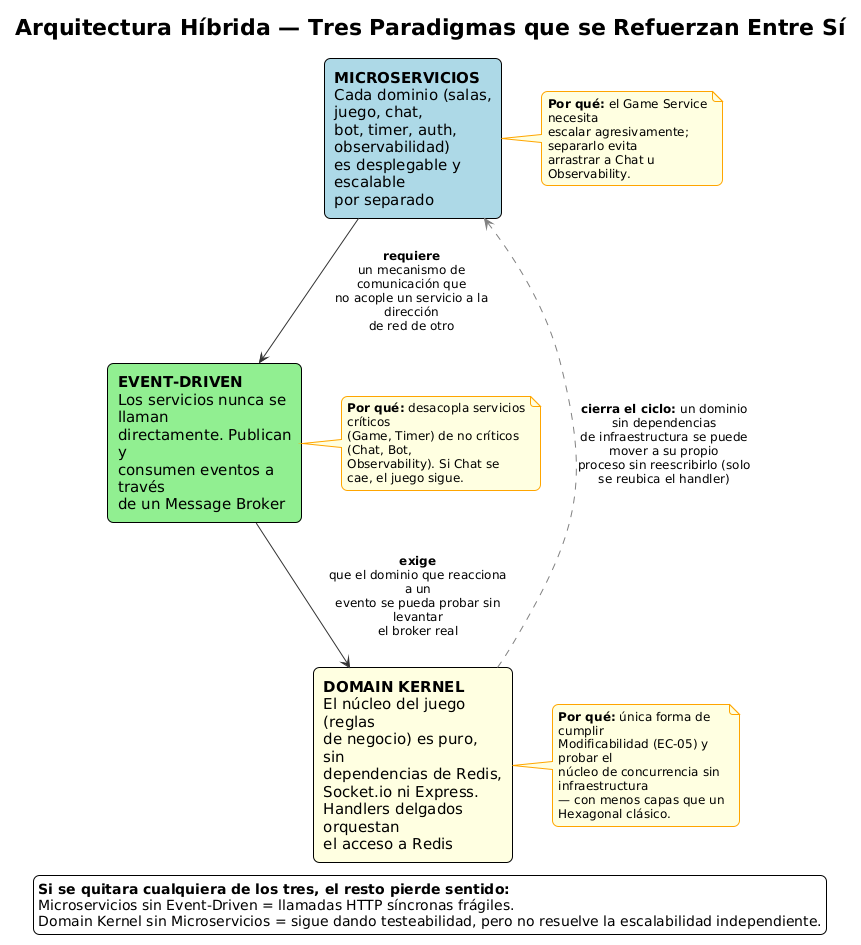

The diagram above was rendered by PlantUML. Its source (embedded in the PNG):
@startuml
title Arquitectura Híbrida — Tres Paradigmas que se Refuerzan Entre Sí

!theme plain
skinparam defaultFontName Consolas
skinparam wrapWidth 180
skinparam nodesep 40
skinparam ranksep 60
skinparam shadowing false
skinparam roundCorner 12
skinparam rectangle {
  BackgroundColor White
  BorderColor Black
  FontSize 15
}
skinparam note {
  BackgroundColor LightYellow
  BorderColor Orange
  FontSize 12
}
skinparam ArrowColor #333333
skinparam ArrowFontSize 12

' --- Declaración de las 3 capas (de arriba hacia abajo) ---
rectangle "**MICROSERVICIOS**\nCada dominio (salas, juego, chat,\nbot, timer, auth, observabilidad)\nes desplegable y escalable\npor separado" as Micro #LightBlue

rectangle "**EVENT-DRIVEN**\nLos servicios nunca se llaman\ndirectamente. Publican y\nconsumen eventos a través\nde un Message Broker" as Event #LightGreen

rectangle "**DOMAIN KERNEL**\nEl núcleo del juego (reglas\nde negocio) es puro, sin\ndependencias de Redis,\nSocket.io ni Express.\nHandlers delgados orquestan\nel acceso a Redis" as Kernel #LightYellow

' --- Por qué cada capa, a su lado, sin estorbar las flechas verticales ---
note right of Micro
  **Por qué:** el Game Service necesita
  escalar agresivamente; separarlo evita
  arrastrar a Chat u Observability.
end note

note right of Event
  **Por qué:** desacopla servicios críticos
  (Game, Timer) de no críticos (Chat, Bot,
  Observability). Si Chat se cae, el juego sigue.
end note

note right of Kernel
  **Por qué:** única forma de cumplir
  Modificabilidad (EC-05) y probar el
  núcleo de concurrencia sin infraestructura
  — con menos capas que un Hexagonal clásico.
end note

' --- Relación entre capas (de arriba hacia abajo, y el cierre del ciclo) ---
Micro -down-> Event : **requiere**\nun mecanismo de comunicación que\nno acople un servicio a la dirección\nde red de otro
Event -down-> Kernel : **exige**\nque el dominio que reacciona a un\nevento se pueda probar sin levantar\nel broker real
Kernel .[#gray,dashed].> Micro : **cierra el ciclo:** un dominio sin dependencias\nde infraestructura se puede mover a su propio\nproceso sin reescribirlo (solo se reubica el handler)

legend bottom center
  <b>Si se quitara cualquiera de los tres, el resto pierde sentido:</b>
  Microservicios sin Event-Driven = llamadas HTTP síncronas frágiles.
  Domain Kernel sin Microservicios = sigue dando testeabilidad, pero no resuelve la escalabilidad independiente.
end legend
@enduml